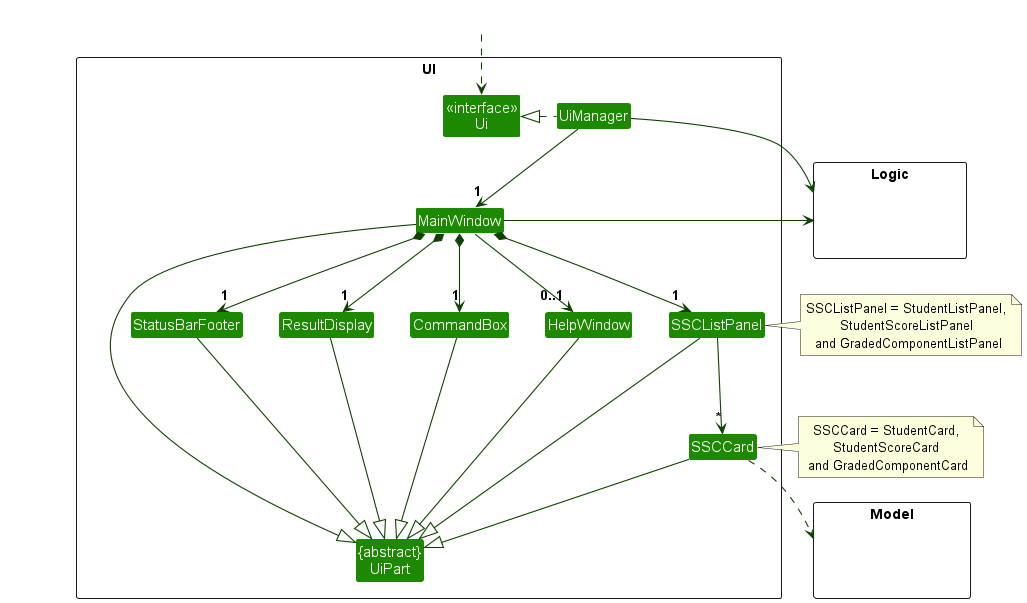

The diagram above was rendered by PlantUML. Its source (embedded in the PNG):
@startuml
!include style.puml
skinparam arrowThickness 1.1
skinparam arrowColor UI_COLOR_T4
skinparam classBackgroundColor UI_COLOR

package UI <<Rectangle>>{
Class "<<interface>>\nUi" as Ui
Class "{abstract}\nUiPart" as UiPart
Class UiManager
Class MainWindow
Class HelpWindow
Class ResultDisplay
Class SSCListPanel
Class SSCCard
Class StatusBarFooter
Class CommandBox
}

package Model <<Rectangle>> {
Class HiddenModel #FFFFFF
}

package Logic <<Rectangle>> {
Class HiddenLogic #FFFFFF
}

Class HiddenOutside #FFFFFF
HiddenOutside ..> Ui

UiManager .left.|> Ui
UiManager -down-> "1" MainWindow
MainWindow *-down->  "1" CommandBox
MainWindow *-down-> "1" ResultDisplay
MainWindow *-down-> "1" SSCListPanel
MainWindow *-down-> "1" StatusBarFooter
MainWindow --> "0..1" HelpWindow
note right of SSCListPanel: SSCListPanel = StudentListPanel,\nStudentScoreListPanel\n and GradedComponentListPanel


SSCListPanel -down-> "*" SSCCard
MainWindow -left-|> UiPart
note right of SSCCard: SSCCard = StudentCard,\nStudentScoreCard\n and GradedComponentCard

ResultDisplay --|> UiPart
CommandBox --|> UiPart
SSCListPanel --|> UiPart
SSCCard --|> UiPart
StatusBarFooter --|> UiPart
HelpWindow --|> UiPart

SSCCard ..> Model
UiManager -right-> Logic
MainWindow -left-> Logic

SSCListPanel -[hidden]left- HelpWindow
HelpWindow -[hidden]left- CommandBox
CommandBox -[hidden]left- ResultDisplay
ResultDisplay -[hidden]left- StatusBarFooter

MainWindow -[hidden]-|> UiPart
@enduml